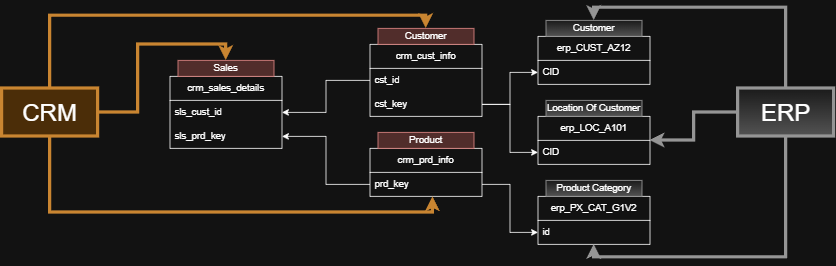

The diagram above was exported from draw.io. Its source (the exported page's mxGraphModel, read from the mxfile embedded in the PNG):
<mxGraphModel dx="1910" dy="603" grid="1" gridSize="10" guides="1" tooltips="1" connect="1" arrows="1" fold="1" page="1" pageScale="1" pageWidth="850" pageHeight="1100" math="0" shadow="0">
  <root>
    <mxCell id="0" />
    <mxCell id="1" parent="0" />
    <mxCell id="Qw1GSXaVYiv-fl4zMc5l-1" parent="1" style="swimlane;fontStyle=0;childLayout=stackLayout;horizontal=1;startSize=30;horizontalStack=0;resizeParent=1;resizeParentMax=0;resizeLast=0;collapsible=1;marginBottom=0;whiteSpace=wrap;html=1;" value="crm_cust_info" vertex="1">
      <mxGeometry height="90" width="140" x="70" y="190" as="geometry">
        <mxRectangle height="30" width="120" x="260" y="140" as="alternateBounds" />
      </mxGeometry>
    </mxCell>
    <mxCell id="Qw1GSXaVYiv-fl4zMc5l-2" parent="Qw1GSXaVYiv-fl4zMc5l-1" style="text;strokeColor=none;fillColor=none;align=left;verticalAlign=middle;spacingLeft=4;spacingRight=4;overflow=hidden;points=[[0,0.5],[1,0.5]];portConstraint=eastwest;rotatable=0;whiteSpace=wrap;html=1;" value="cst_id" vertex="1">
      <mxGeometry height="30" width="140" y="30" as="geometry" />
    </mxCell>
    <mxCell id="Qw1GSXaVYiv-fl4zMc5l-35" parent="Qw1GSXaVYiv-fl4zMc5l-1" style="text;strokeColor=none;fillColor=none;align=left;verticalAlign=middle;spacingLeft=4;spacingRight=4;overflow=hidden;points=[[0,0.5],[1,0.5]];portConstraint=eastwest;rotatable=0;whiteSpace=wrap;html=1;" value="cst_key" vertex="1">
      <mxGeometry height="30" width="140" y="60" as="geometry" />
    </mxCell>
    <mxCell id="Qw1GSXaVYiv-fl4zMc5l-5" parent="1" style="rounded=0;whiteSpace=wrap;html=1;fillColor=#f8cecc;strokeColor=#b85450;" value="Customer" vertex="1">
      <mxGeometry height="20" width="120" x="80" y="170" as="geometry" />
    </mxCell>
    <mxCell id="Qw1GSXaVYiv-fl4zMc5l-6" parent="1" style="swimlane;fontStyle=0;childLayout=stackLayout;horizontal=1;startSize=30;horizontalStack=0;resizeParent=1;resizeParentMax=0;resizeLast=0;collapsible=1;marginBottom=0;whiteSpace=wrap;html=1;" value="crm_prd_info" vertex="1">
      <mxGeometry height="60" width="140" x="70" y="320" as="geometry">
        <mxRectangle height="30" width="120" x="260" y="140" as="alternateBounds" />
      </mxGeometry>
    </mxCell>
    <mxCell id="Qw1GSXaVYiv-fl4zMc5l-7" parent="Qw1GSXaVYiv-fl4zMc5l-6" style="text;strokeColor=none;fillColor=none;align=left;verticalAlign=middle;spacingLeft=4;spacingRight=4;overflow=hidden;points=[[0,0.5],[1,0.5]];portConstraint=eastwest;rotatable=0;whiteSpace=wrap;html=1;" value="prd_key" vertex="1">
      <mxGeometry height="30" width="140" y="30" as="geometry" />
    </mxCell>
    <mxCell id="Qw1GSXaVYiv-fl4zMc5l-9" parent="1" style="rounded=0;whiteSpace=wrap;html=1;fillColor=#f8cecc;strokeColor=#b85450;" value="Product" vertex="1">
      <mxGeometry height="20" width="120" x="80" y="300" as="geometry" />
    </mxCell>
    <mxCell id="Qw1GSXaVYiv-fl4zMc5l-16" parent="1" style="swimlane;fontStyle=0;childLayout=stackLayout;horizontal=1;startSize=30;horizontalStack=0;resizeParent=1;resizeParentMax=0;resizeLast=0;collapsible=1;marginBottom=0;whiteSpace=wrap;html=1;" value="erp_CUST_AZ12" vertex="1">
      <mxGeometry height="60" width="140" x="280" y="180" as="geometry">
        <mxRectangle height="30" width="120" x="260" y="140" as="alternateBounds" />
      </mxGeometry>
    </mxCell>
    <mxCell id="Qw1GSXaVYiv-fl4zMc5l-17" parent="Qw1GSXaVYiv-fl4zMc5l-16" style="text;strokeColor=none;fillColor=none;align=left;verticalAlign=middle;spacingLeft=4;spacingRight=4;overflow=hidden;points=[[0,0.5],[1,0.5]];portConstraint=eastwest;rotatable=0;whiteSpace=wrap;html=1;" value="CID" vertex="1">
      <mxGeometry height="30" width="140" y="30" as="geometry" />
    </mxCell>
    <mxCell id="Qw1GSXaVYiv-fl4zMc5l-18" parent="1" style="rounded=0;whiteSpace=wrap;html=1;fillColor=#f5f5f5;strokeColor=#666666;gradientColor=#b3b3b3;" value="Customer" vertex="1">
      <mxGeometry height="20" width="120" x="290" y="160" as="geometry" />
    </mxCell>
    <mxCell id="Qw1GSXaVYiv-fl4zMc5l-19" parent="1" style="swimlane;fontStyle=0;childLayout=stackLayout;horizontal=1;startSize=30;horizontalStack=0;resizeParent=1;resizeParentMax=0;resizeLast=0;collapsible=1;marginBottom=0;whiteSpace=wrap;html=1;" value="erp_LOC_A101" vertex="1">
      <mxGeometry height="60" width="140" x="280" y="280" as="geometry">
        <mxRectangle height="30" width="120" x="260" y="140" as="alternateBounds" />
      </mxGeometry>
    </mxCell>
    <mxCell id="Qw1GSXaVYiv-fl4zMc5l-20" parent="Qw1GSXaVYiv-fl4zMc5l-19" style="text;strokeColor=none;fillColor=none;align=left;verticalAlign=middle;spacingLeft=4;spacingRight=4;overflow=hidden;points=[[0,0.5],[1,0.5]];portConstraint=eastwest;rotatable=0;whiteSpace=wrap;html=1;" value="CID" vertex="1">
      <mxGeometry height="30" width="140" y="30" as="geometry" />
    </mxCell>
    <mxCell id="Qw1GSXaVYiv-fl4zMc5l-21" parent="1" style="rounded=0;whiteSpace=wrap;html=1;fillColor=#f5f5f5;strokeColor=#666666;gradientColor=#b3b3b3;" value="Location Of Customer" vertex="1">
      <mxGeometry height="20" width="120" x="290" y="260" as="geometry" />
    </mxCell>
    <mxCell id="Qw1GSXaVYiv-fl4zMc5l-22" parent="1" style="swimlane;fontStyle=0;childLayout=stackLayout;horizontal=1;startSize=30;horizontalStack=0;resizeParent=1;resizeParentMax=0;resizeLast=0;collapsible=1;marginBottom=0;whiteSpace=wrap;html=1;" value="erp_PX_CAT_G1V2" vertex="1">
      <mxGeometry height="60" width="140" x="280" y="380" as="geometry">
        <mxRectangle height="30" width="120" x="260" y="140" as="alternateBounds" />
      </mxGeometry>
    </mxCell>
    <mxCell id="Qw1GSXaVYiv-fl4zMc5l-23" parent="Qw1GSXaVYiv-fl4zMc5l-22" style="text;strokeColor=none;fillColor=none;align=left;verticalAlign=middle;spacingLeft=4;spacingRight=4;overflow=hidden;points=[[0,0.5],[1,0.5]];portConstraint=eastwest;rotatable=0;whiteSpace=wrap;html=1;" value="id" vertex="1">
      <mxGeometry height="30" width="140" y="30" as="geometry" />
    </mxCell>
    <mxCell id="Qw1GSXaVYiv-fl4zMc5l-24" parent="1" style="rounded=0;whiteSpace=wrap;html=1;fillColor=#f5f5f5;strokeColor=#666666;gradientColor=#b3b3b3;" value="Product Category" vertex="1">
      <mxGeometry height="20" width="120" x="290" y="360" as="geometry" />
    </mxCell>
    <mxCell id="Qw1GSXaVYiv-fl4zMc5l-28" parent="1" style="swimlane;fontStyle=0;childLayout=stackLayout;horizontal=1;startSize=30;horizontalStack=0;resizeParent=1;resizeParentMax=0;resizeLast=0;collapsible=1;marginBottom=0;whiteSpace=wrap;html=1;" value="crm_sales_details" vertex="1">
      <mxGeometry height="90" width="140" x="-180" y="230" as="geometry" />
    </mxCell>
    <mxCell id="Qw1GSXaVYiv-fl4zMc5l-30" parent="Qw1GSXaVYiv-fl4zMc5l-28" style="text;strokeColor=none;fillColor=none;align=left;verticalAlign=middle;spacingLeft=4;spacingRight=4;overflow=hidden;points=[[0,0.5],[1,0.5]];portConstraint=eastwest;rotatable=0;whiteSpace=wrap;html=1;" value="sls_cust_id" vertex="1">
      <mxGeometry height="30" width="140" y="30" as="geometry" />
    </mxCell>
    <mxCell id="Qw1GSXaVYiv-fl4zMc5l-31" parent="Qw1GSXaVYiv-fl4zMc5l-28" style="text;strokeColor=none;fillColor=none;align=left;verticalAlign=middle;spacingLeft=4;spacingRight=4;overflow=hidden;points=[[0,0.5],[1,0.5]];portConstraint=eastwest;rotatable=0;whiteSpace=wrap;html=1;" value="sls_prd_key" vertex="1">
      <mxGeometry height="30" width="140" y="60" as="geometry" />
    </mxCell>
    <mxCell id="Qw1GSXaVYiv-fl4zMc5l-32" parent="1" style="rounded=0;whiteSpace=wrap;html=1;fillColor=#f8cecc;strokeColor=#b85450;" value="Sales" vertex="1">
      <mxGeometry height="20" width="120" x="-170" y="210" as="geometry" />
    </mxCell>
    <mxCell id="Qw1GSXaVYiv-fl4zMc5l-33" edge="1" parent="1" source="Qw1GSXaVYiv-fl4zMc5l-7" style="edgeStyle=orthogonalEdgeStyle;rounded=0;orthogonalLoop=1;jettySize=auto;html=1;" target="Qw1GSXaVYiv-fl4zMc5l-31">
      <mxGeometry relative="1" as="geometry" />
    </mxCell>
    <mxCell id="Qw1GSXaVYiv-fl4zMc5l-34" edge="1" parent="1" source="Qw1GSXaVYiv-fl4zMc5l-2" style="edgeStyle=orthogonalEdgeStyle;rounded=0;orthogonalLoop=1;jettySize=auto;html=1;" target="Qw1GSXaVYiv-fl4zMc5l-30">
      <mxGeometry relative="1" as="geometry">
        <mxPoint x="-10" y="280" as="targetPoint" />
      </mxGeometry>
    </mxCell>
    <mxCell id="Qw1GSXaVYiv-fl4zMc5l-38" edge="1" parent="1" source="Qw1GSXaVYiv-fl4zMc5l-7" style="edgeStyle=orthogonalEdgeStyle;rounded=0;orthogonalLoop=1;jettySize=auto;html=1;" target="Qw1GSXaVYiv-fl4zMc5l-23">
      <mxGeometry relative="1" as="geometry" />
    </mxCell>
    <mxCell id="Qw1GSXaVYiv-fl4zMc5l-39" edge="1" parent="1" source="Qw1GSXaVYiv-fl4zMc5l-35" style="edgeStyle=orthogonalEdgeStyle;rounded=0;orthogonalLoop=1;jettySize=auto;html=1;entryX=0;entryY=0.5;entryDx=0;entryDy=0;" target="Qw1GSXaVYiv-fl4zMc5l-17">
      <mxGeometry relative="1" as="geometry" />
    </mxCell>
    <mxCell id="Qw1GSXaVYiv-fl4zMc5l-40" edge="1" parent="1" source="Qw1GSXaVYiv-fl4zMc5l-35" style="edgeStyle=orthogonalEdgeStyle;rounded=0;orthogonalLoop=1;jettySize=auto;html=1;" target="Qw1GSXaVYiv-fl4zMc5l-20">
      <mxGeometry relative="1" as="geometry" />
    </mxCell>
    <mxCell id="Qw1GSXaVYiv-fl4zMc5l-54" edge="1" parent="1" source="Qw1GSXaVYiv-fl4zMc5l-42" style="edgeStyle=orthogonalEdgeStyle;rounded=0;orthogonalLoop=1;jettySize=auto;html=1;entryX=0.5;entryY=0;entryDx=0;entryDy=0;libavoidRouting=1;strokeWidth=4;fillColor=#fad7ac;strokeColor=#b46504;" target="Qw1GSXaVYiv-fl4zMc5l-5">
      <mxGeometry relative="1" as="geometry">
        <Array as="points">
          <mxPoint x="-330" y="154" />
          <mxPoint x="140" y="154" />
        </Array>
      </mxGeometry>
    </mxCell>
    <mxCell id="Qw1GSXaVYiv-fl4zMc5l-55" edge="1" parent="1" source="Qw1GSXaVYiv-fl4zMc5l-42" style="edgeStyle=orthogonalEdgeStyle;rounded=0;orthogonalLoop=1;jettySize=auto;html=1;entryX=0.5;entryY=0;entryDx=0;entryDy=0;fillColor=#fad7ac;strokeColor=#b46504;strokeWidth=4;" target="Qw1GSXaVYiv-fl4zMc5l-32">
      <mxGeometry relative="1" as="geometry" />
    </mxCell>
    <mxCell id="Qw1GSXaVYiv-fl4zMc5l-42" parent="1" style="rounded=0;whiteSpace=wrap;html=1;fillColor=#fad7ac;strokeWidth=4;strokeColor=#b46504;" value="&lt;font style=&quot;font-size: 30px;&quot;&gt;CRM&lt;/font&gt;" vertex="1">
      <mxGeometry height="60" width="120" x="-390" y="245" as="geometry" />
    </mxCell>
    <mxCell id="Qw1GSXaVYiv-fl4zMc5l-47" edge="1" parent="1" source="Qw1GSXaVYiv-fl4zMc5l-42" style="edgeStyle=orthogonalEdgeStyle;rounded=0;orthogonalLoop=1;jettySize=auto;html=1;entryX=0.561;entryY=1.016;entryDx=0;entryDy=0;entryPerimeter=0;strokeWidth=4;fillColor=#fad7ac;strokeColor=#b46504;" target="Qw1GSXaVYiv-fl4zMc5l-7">
      <mxGeometry relative="1" as="geometry" />
    </mxCell>
    <mxCell id="Qw1GSXaVYiv-fl4zMc5l-60" edge="1" parent="1" source="Qw1GSXaVYiv-fl4zMc5l-56" style="edgeStyle=orthogonalEdgeStyle;rounded=0;orthogonalLoop=1;jettySize=auto;html=1;entryX=0.5;entryY=1;entryDx=0;entryDy=0;libavoidRouting=1;strokeWidth=4;fillColor=#f5f5f5;gradientColor=#b3b3b3;strokeColor=#666666;" target="Qw1GSXaVYiv-fl4zMc5l-22">
      <mxGeometry relative="1" as="geometry">
        <Array as="points">
          <mxPoint x="590" y="456" />
          <mxPoint x="350" y="456" />
        </Array>
      </mxGeometry>
    </mxCell>
    <mxCell id="Qw1GSXaVYiv-fl4zMc5l-61" edge="1" parent="1" source="Qw1GSXaVYiv-fl4zMc5l-56" style="edgeStyle=orthogonalEdgeStyle;rounded=0;orthogonalLoop=1;jettySize=auto;html=1;entryX=0.5;entryY=0;entryDx=0;entryDy=0;libavoidRouting=1;strokeColor=#666666;strokeWidth=4;fillColor=#f5f5f5;gradientColor=#b3b3b3;" target="Qw1GSXaVYiv-fl4zMc5l-18">
      <mxGeometry relative="1" as="geometry">
        <Array as="points">
          <mxPoint x="590" y="144" />
          <mxPoint x="350" y="144" />
        </Array>
      </mxGeometry>
    </mxCell>
    <mxCell id="Qw1GSXaVYiv-fl4zMc5l-63" edge="1" parent="1" source="Qw1GSXaVYiv-fl4zMc5l-56" style="edgeStyle=orthogonalEdgeStyle;rounded=0;orthogonalLoop=1;jettySize=auto;html=1;entryX=1;entryY=0.5;entryDx=0;entryDy=0;strokeWidth=4;fillColor=#f5f5f5;gradientColor=#b3b3b3;strokeColor=#666666;" target="Qw1GSXaVYiv-fl4zMc5l-19">
      <mxGeometry relative="1" as="geometry" />
    </mxCell>
    <mxCell id="Qw1GSXaVYiv-fl4zMc5l-56" parent="1" style="rounded=0;whiteSpace=wrap;html=1;fillColor=#f5f5f5;strokeWidth=4;gradientColor=#b3b3b3;strokeColor=#666666;" value="&lt;span style=&quot;font-size: 30px;&quot;&gt;ERP&lt;/span&gt;" vertex="1">
      <mxGeometry height="60" width="120" x="530" y="245" as="geometry" />
    </mxCell>
  </root>
</mxGraphModel>